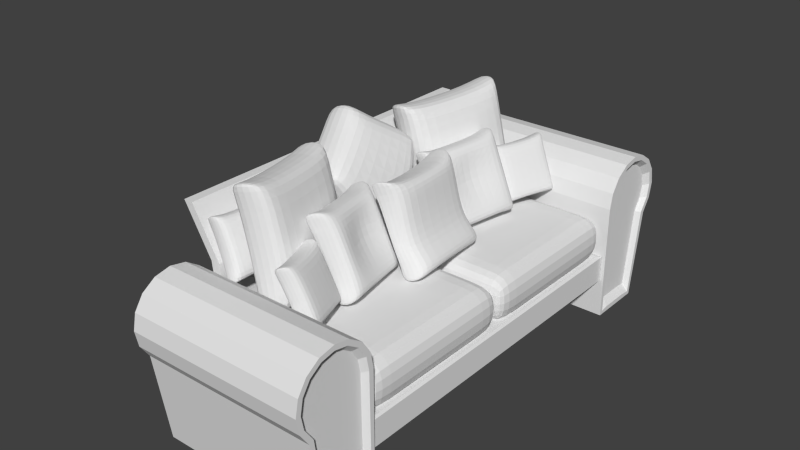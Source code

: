 # Source: couch.blend  (saved by Blender 2.74.0; exported with 4.5.12 LTS)
import bpy
from mathutils import Matrix  # noqa: F401  (used for matrix-valued properties, if any)

bpy.ops.wm.read_factory_settings(use_empty=True)
scene = bpy.context.scene
scene.name = 'Scene'

# ---- collections
col_collection_1 = bpy.data.collections.new('Collection 1'); scene.collection.children.link(col_collection_1)

# ---- materials (node trees are filled in below, after node groups)
mat_material = bpy.data.materials.new('Material')
mat_material.alpha_threshold = 0.0
mat_material.use_transparent_shadow = False
mat_material.roughness = 0.5
mat_material.line_color = (0.0, 0.0, 0.0, 1.0)

# ---- material node trees

# ---- world
world_world = bpy.data.worlds.new('World'); scene.world = world_world
world_world.color = (0.05088, 0.05088, 0.05088)
world_world.use_sun_shadow = False
world_world.sun_shadow_jitter_overblur = 0.0
world_world.cycles.sampling_method = 'MANUAL'
world_world.cycles.sample_map_resolution = 256

# ---- meshes
me_cube_002 = bpy.data.meshes.new('Cube.002')
me_cube_002.from_pydata([(-1.188, 1.108, -1.216), (-2.48, 1.108, 1.098), (0.1454, 3.415, -1.085), (-1.147, 3.415, 1.23), (0.2515, 0.9531, -1.074), (-1.041, 0.9531, 1.24), (1.585, 3.26, -0.9431), (0.2932, 3.26, 1.371), (-2.274, 1.464, 0.9376), (-0.9824, 1.464, -1.092), (-0.8347, 1.309, 1.079), (0.4574, 1.309, -0.9502), (-1.373, 3.023, 1.026), (1.359, 2.868, -0.8614), (-0.08106, 3.023, -1.003), (0.06671, 2.868, 1.168), (-2.288, 1.241, 0.7529), (-0.9538, 3.294, 0.8842), (0.486, 3.139, 1.026), (-0.8477, 1.086, 0.8947), (-0.1933, 1.309, 0.915), (-1.916, 1.464, 0.7732), (0.7081, 2.868, 1.004), (-1.014, 3.023, 0.8619), (-0.05098, 3.294, -0.7331), (1.389, 3.139, -0.5913), (0.05509, 1.086, -0.7226), (0.7095, 1.309, -0.7024), (-1.013, 1.464, -0.8442), (1.611, 2.868, -0.6136), (-0.1113, 3.023, -0.7554), (-1.385, 1.241, -0.8644)], [], [(30, 24, 2, 14), (24, 25, 6, 2), (27, 26, 4, 11), (26, 31, 0, 4), (14, 2, 6, 13), (15, 7, 3, 12), (5, 10, 8, 1), (0, 9, 11, 4), (29, 27, 11, 13), (31, 28, 9, 0), (25, 29, 13, 6), (10, 15, 12, 8), (9, 14, 13, 11), (28, 30, 14, 9), (8, 12, 23, 21), (7, 15, 22, 18), (1, 8, 21, 16), (15, 10, 20, 22), (5, 1, 16, 19), (10, 5, 19, 20), (3, 7, 18, 17), (12, 3, 17, 23), (21, 23, 30, 28), (18, 22, 29, 25), (16, 21, 28, 31), (22, 20, 27, 29), (19, 16, 31, 26), (20, 19, 26, 27), (17, 18, 25, 24), (23, 17, 24, 30)])
_uv = me_cube_002.uv_layers.new(name='UVMap')
_uv.uv.foreach_set('vector', [1.067, -2.043, 0.9065, -2.016, 0.7642, -2.246, 1.077, -2.257, 0.9001, -2.015, 0.2239, -2.235, 0.479, -2.36, 0.7607, -2.241, -1.478, -1.947, -2.203, -1.466, -2.492, -2.032, -1.861, -2.154, -1.792, 3.792, 0.3064, 3.987, 0.003277, 4.522, -2.095, 4.327, 1.077, -2.257, 0.7642, -2.246, 0.4793, -2.366, 0.1976, -2.823, 0.2656, -1.123, 0.3918, -1.27, 0.69, -1.069, 0.8201, -0.8822, -0.2442, 0.8928, -0.303, 0.2952, 1.669, 0.496, 1.854, 1.088, 3.2, -1.944, 2.701, -1.976, 1.992, -3.522, 2.485, -3.522, 0.03493, -2.302, -1.478, -1.947, -1.861, -2.154, 0.1976, -2.823, 3.011, -1.473, 2.61, -1.736, 2.701, -1.976, 3.2, -1.944, 0.2145, -2.238, 0.03493, -2.302, 0.1976, -2.823, 0.4793, -2.366, -0.303, 0.2952, 0.2656, -1.123, 0.8201, -0.8822, 1.669, 0.496, 2.701, -1.976, 1.077, -2.257, 0.1976, -2.823, 1.992, -3.522, 2.61, -1.736, 1.067, -2.043, 1.077, -2.257, 2.701, -1.976, 1.669, 0.496, 0.8201, -0.8822, 0.941, -1.13, 1.809, 0.06961, 0.3918, -1.27, 0.2656, -1.123, 0.1234, -1.473, 0.2757, -1.441, 1.854, 1.088, 1.669, 0.496, 1.809, 0.06961, 2.066, 0.5269, 0.2656, -1.123, -0.303, 0.2952, -0.5868, -0.3912, 0.1234, -1.473, -0.2442, 0.8928, 1.854, 1.088, 1.595, 1.634, -0.5029, 1.439, -0.303, 0.2952, -0.2442, 0.8928, -0.6809, 0.4517, -0.5868, -0.3912, 0.69, -1.069, 0.3918, -1.27, 0.2813, -1.443, 0.8031, -1.209, 0.8201, -0.8822, 0.69, -1.069, 0.8081, -1.207, 0.941, -1.13, 1.809, 0.06961, 0.941, -1.13, 1.067, -2.043, 2.61, -1.736, 0.2757, -1.441, 0.1234, -1.473, 0.03493, -2.302, 0.2145, -2.238, 2.066, 0.5269, 1.809, 0.06961, 2.61, -1.736, 3.011, -1.473, 0.1234, -1.473, -0.5868, -0.3912, -1.478, -1.947, 0.03493, -2.302, -0.5029, 1.439, 1.595, 1.634, 0.3064, 3.987, -1.792, 3.792, -0.5868, -0.3912, -0.6809, 0.4517, -2.203, -1.466, -1.478, -1.947, 0.8031, -1.209, 0.2813, -1.443, 0.2239, -2.235, 0.9001, -2.015, 0.941, -1.13, 0.8081, -1.207, 0.9065, -2.016, 1.067, -2.043])
me_cube_002.use_remesh_preserve_volume = False
me_cube_002.use_remesh_preserve_attributes = False
me_cube_002.use_mirror_vertex_groups = False
me_cube_002.update()
me_cube_001 = bpy.data.meshes.new('Cube.001')
me_cube_001.from_pydata([(-2.301, -3.199, -3.099), (-2.301, -3.199, -1.061), (-2.301, 0.0002553, -3.099), (-2.301, 0.0002553, -1.061), (0.5644, -3.199, -3.099), (0.5644, -3.199, -1.061), (0.5644, 0.0002553, -3.099), (0.5644, 0.0002553, -1.061), (0.1043, 0.0002553, -1.061), (0.1043, 0.0002553, -3.099), (0.1043, -3.199, -1.061), (0.1043, -3.199, -3.099), (-1.885, 0.0002553, -3.099), (-1.885, -3.199, -1.061), (-1.885, 0.0002553, -1.061), (-1.885, -3.199, -3.099), (-2.301, -0.4472, -1.061), (-2.301, -0.4472, -3.099), (0.5644, -0.4472, -1.061), (0.5644, -0.4472, -3.099), (0.1043, -0.4472, -1.061), (0.1043, -0.4472, -3.099), (-1.885, -0.4472, -3.099), (-1.885, -0.4472, -1.061), (-2.301, -2.739, -3.099), (0.5644, -2.739, -1.061), (0.1043, -2.739, -1.061), (0.1043, -2.739, -3.099), (-1.885, -2.739, -3.099), (-1.885, -2.739, -1.061), (-2.301, -2.739, -1.061), (0.5644, -2.739, -3.099)], [], [(16, 3, 2, 17), (8, 7, 6, 9), (25, 5, 4, 31), (13, 1, 0, 15), (21, 9, 6, 19), (23, 14, 3, 16), (18, 7, 8, 20), (22, 12, 9, 21), (5, 10, 11, 4), (14, 8, 9, 12), (3, 14, 12, 2), (17, 2, 12, 22), (20, 8, 14, 23), (10, 13, 15, 11), (26, 20, 23, 29), (24, 17, 22, 28), (28, 22, 21, 27), (25, 18, 20, 26), (29, 23, 16, 30), (27, 21, 19, 31), (7, 18, 19, 6), (30, 16, 17, 24), (1, 30, 24, 0), (11, 27, 31, 4), (13, 29, 30, 1), (5, 25, 26, 10), (15, 28, 27, 11), (0, 24, 28, 15), (10, 26, 29, 13), (18, 25, 31, 19)])
_uv = me_cube_001.uv_layers.new(name='UVMap')
_uv.uv.foreach_set('vector', [1.157, -0.6487, 1.365, -0.6487, 1.365, 0.3, 1.157, 0.3, 1.579, 2.583, 1.365, 2.583, 1.365, 1.634, 1.579, 1.634, 0.08987, 2.583, -0.1242, 2.583, -0.1242, 1.634, 0.08987, 1.634, -1.264, 2.583, -1.458, 2.583, -1.458, 1.634, -1.264, 1.634, 1.157, 1.42, 1.365, 1.42, 1.365, 1.634, 1.157, 1.634, 1.157, -0.8424, 1.365, -0.8424, 1.365, -0.6487, 1.157, -0.6487, 1.157, -1.983, 1.365, -1.983, 1.365, -1.768, 1.157, -1.768, 1.157, 0.4937, 1.365, 0.4937, 1.365, 1.42, 1.157, 1.42, -0.1242, 2.583, -0.3384, 2.583, -0.3384, 1.634, -0.1242, 1.634, 2.505, 2.583, 1.579, 2.583, 1.579, 1.634, 2.505, 1.634, 2.699, 2.583, 2.505, 2.583, 2.505, 1.634, 2.699, 1.634, 1.157, 0.3, 1.365, 0.3, 1.365, 0.4937, 1.157, 0.4937, 1.157, -1.768, 1.365, -1.768, 1.365, -0.8424, 1.157, -0.8424, -0.3384, 2.583, -1.264, 2.583, -1.264, 1.634, -0.3384, 1.634, 0.08987, -1.768, 1.157, -1.768, 1.157, -0.8424, 0.08987, -0.8424, 0.08987, 0.3, 1.157, 0.3, 1.157, 0.4937, 0.08987, 0.4937, 0.08987, 0.4937, 1.157, 0.4937, 1.157, 1.42, 0.08987, 1.42, 0.08987, -1.983, 1.157, -1.983, 1.157, -1.768, 0.08987, -1.768, 0.08987, -0.8424, 1.157, -0.8424, 1.157, -0.6487, 0.08987, -0.6487, 0.08987, 1.42, 1.157, 1.42, 1.157, 1.634, 0.08987, 1.634, 1.365, 2.583, 1.157, 2.583, 1.157, 1.634, 1.365, 1.634, 0.08987, -0.6487, 1.157, -0.6487, 1.157, 0.3, 0.08987, 0.3, -0.1242, -0.6487, 0.08987, -0.6487, 0.08987, 0.3, -0.1242, 0.3, -0.1242, 1.42, 0.08987, 1.42, 0.08987, 1.634, -0.1242, 1.634, -0.1242, -0.8424, 0.08987, -0.8424, 0.08987, -0.6487, -0.1242, -0.6487, -0.1242, -1.983, 0.08987, -1.983, 0.08987, -1.768, -0.1242, -1.768, -0.1242, 0.4937, 0.08987, 0.4937, 0.08987, 1.42, -0.1242, 1.42, -0.1242, 0.3, 0.08987, 0.3, 0.08987, 0.4937, -0.1242, 0.4937, -0.1242, -1.768, 0.08987, -1.768, 0.08987, -0.8424, -0.1242, -0.8424, 1.157, 2.583, 0.08987, 2.583, 0.08987, 1.634, 1.157, 1.634])
me_cube_001.use_remesh_preserve_volume = False
me_cube_001.use_remesh_preserve_attributes = False
me_cube_001.use_mirror_vertex_groups = False
me_cube_001.update()
me_cube = bpy.data.meshes.new('Cube')
me_cube.from_pydata([(1.327, 3.411, 0.2647), (1.327, 0.0, 0.2647), (-1.674, 0.0, 0.2647), (-1.674, 3.411, 0.2647), (1.327, 3.411, 0.7904), (1.327, 0.0, 0.7904), (-1.674, 0.0, 0.7904), (-1.674, 3.411, 0.7904), (1.327, 2.624, 0.2647), (1.759, 3.417, 1.84), (-1.759, 3.417, 1.84), (1.759, 3.419, -0.5037), (-1.759, 3.419, -0.5037), (1.759, 3.656, -0.5037), (-1.759, 3.656, -0.5037), (1.759, 3.922, -0.5037), (-1.759, 3.922, -0.5037), (1.759, 4.235, -0.5037), (-1.759, 4.235, -0.5037), (1.759, 4.547, -0.5037), (-1.759, 4.547, -0.5037), (1.759, 4.813, 1.262), (-1.759, 4.813, 1.262), (1.759, 4.99, 1.527), (-1.759, 4.99, 1.527), (1.759, 5.052, 1.84), (-1.759, 5.052, 1.84), (1.759, 4.99, 2.153), (-1.759, 4.99, 2.153), (1.759, 4.813, 2.418), (-1.759, 4.813, 2.418), (1.759, 4.547, 2.596), (-1.759, 4.547, 2.596), (1.759, 4.235, 2.658), (-1.759, 4.235, 2.658), (1.759, 3.922, 2.596), (-1.759, 3.922, 2.596), (1.759, 3.656, 2.418), (-1.759, 3.656, 2.418), (1.759, 3.479, 2.153), (-1.759, 3.479, 2.153), (1.759, 3.516, 1.83), (-1.759, 3.516, 1.83), (1.759, 3.49, -0.4329), (-1.759, 3.49, -0.4329), (1.759, 3.656, -0.4037), (-1.759, 3.656, -0.4037), (1.759, 3.922, -0.4037), (-1.759, 3.922, -0.4037), (1.759, 4.235, -0.4037), (-1.759, 4.235, -0.4037), (1.759, 4.482, -0.4279), (-1.759, 4.482, -0.4279), (1.759, 4.719, 1.298), (-1.759, 4.719, 1.298), (1.759, 4.898, 1.565), (-1.759, 4.898, 1.565), (1.759, 4.952, 1.84), (-1.759, 4.952, 1.84), (1.759, 4.898, 2.115), (-1.759, 4.898, 2.115), (1.759, 4.742, 2.348), (-1.759, 4.742, 2.348), (1.759, 4.509, 2.503), (-1.759, 4.509, 2.503), (1.759, 4.235, 2.558), (-1.759, 4.235, 2.558), (1.759, 3.96, 2.503), (-1.759, 3.96, 2.503), (1.759, 3.727, 2.348), (-1.759, 3.727, 2.348), (1.759, 3.572, 2.115), (-1.759, 3.572, 2.115), (1.326, 3.307, 0.832), (-1.64, 3.307, 0.832), (1.326, 0.0, 0.832), (-1.64, 0.0, 0.832), (-1.639, 3.577, 1.785), (-1.639, 3.553, -0.2822), (-1.639, 3.705, -0.2555), (-1.639, 3.947, -0.2555), (-1.639, 4.233, -0.2555), (-1.639, 4.459, -0.2776), (-1.639, 4.676, 1.299), (-1.639, 4.839, 1.543), (-1.639, 4.889, 1.794), (-1.639, 4.839, 2.045), (-1.639, 4.697, 2.258), (-1.639, 4.484, 2.4), (-1.639, 4.233, 2.45), (-1.639, 3.982, 2.4), (-1.639, 3.77, 2.258), (-1.639, 3.628, 2.045), (1.682, 3.561, 1.798), (1.682, 3.535, -0.3237), (1.682, 3.692, -0.2962), (1.682, 3.94, -0.2962), (1.682, 4.234, -0.2962), (1.682, 4.466, -0.3189), (1.682, 4.688, 1.299), (1.682, 4.855, 1.549), (1.682, 4.906, 1.807), (1.682, 4.855, 2.064), (1.682, 4.709, 2.282), (1.682, 4.491, 2.428), (1.682, 4.234, 2.479), (1.682, 3.976, 2.428), (1.682, 3.758, 2.282), (1.682, 3.612, 2.064), (1.512, 2.624, 0.2647), (1.512, 0.0, 0.2647), (1.512, 3.411, 0.2647), (1.512, 3.411, 0.7904), (1.512, 0.0, 0.7904), (1.478, 3.411, 1.695), (1.478, 0.0, 1.695), (1.663, 3.411, 1.695), (1.663, 0.0, 1.695), (1.559, 3.411, 2.407), (1.559, 0.0, 2.407), (1.744, 3.411, 2.407), (1.744, 0.0, 2.407), (2.106, 3.411, 3.353), (2.106, 0.0, 3.353), (2.291, 3.411, 3.353), (2.291, 0.0, 3.353)], [], [(8, 1, 2, 3, 0), (7, 6, 76, 74), (6, 7, 3, 2), (8, 0, 111, 109), (9, 10, 12, 11), (11, 12, 14, 13), (13, 14, 16, 15), (15, 16, 18, 17), (17, 18, 20, 19), (19, 20, 22, 21), (21, 22, 24, 23), (23, 24, 26, 25), (25, 26, 28, 27), (27, 28, 30, 29), (29, 30, 32, 31), (31, 32, 34, 33), (33, 34, 36, 35), (35, 36, 38, 37), (39, 40, 10, 9), (37, 38, 40, 39), (72, 70, 91, 92), (50, 48, 80, 81), (66, 64, 88, 89), (60, 58, 85, 86), (54, 52, 82, 83), (70, 68, 90, 91), (48, 46, 79, 80), (64, 62, 87, 88), (58, 56, 84, 85), (44, 42, 77, 78), (42, 72, 92, 77), (52, 50, 81, 82), (68, 66, 89, 90), (46, 44, 78, 79), (62, 60, 86, 87), (56, 54, 83, 84), (9, 11, 43, 41), (12, 10, 42, 44), (11, 13, 45, 43), (14, 12, 44, 46), (13, 15, 47, 45), (16, 14, 46, 48), (15, 17, 49, 47), (18, 16, 48, 50), (17, 19, 51, 49), (20, 18, 50, 52), (19, 21, 53, 51), (22, 20, 52, 54), (21, 23, 55, 53), (24, 22, 54, 56), (23, 25, 57, 55), (26, 24, 56, 58), (25, 27, 59, 57), (28, 26, 58, 60), (27, 29, 61, 59), (30, 28, 60, 62), (29, 31, 63, 61), (32, 30, 62, 64), (31, 33, 65, 63), (34, 32, 64, 66), (33, 35, 67, 65), (36, 34, 66, 68), (35, 37, 69, 67), (38, 36, 68, 70), (37, 39, 71, 69), (40, 38, 70, 72), (39, 9, 41, 71), (10, 40, 72, 42), (74, 76, 75, 73), (110, 109, 111, 112, 113), (4, 7, 74, 73), (77, 92, 91, 90, 89, 88, 87, 86, 85, 84, 83, 82, 81, 80, 79, 78), (61, 63, 104, 103), (45, 47, 96, 95), (67, 69, 107, 106), (51, 53, 99, 98), (57, 59, 102, 101), (63, 65, 105, 104), (47, 49, 97, 96), (69, 71, 108, 107), (53, 55, 100, 99), (59, 61, 103, 102), (43, 45, 95, 94), (65, 67, 106, 105), (49, 51, 98, 97), (71, 41, 93, 108), (41, 43, 94, 93), (55, 57, 101, 100), (93, 94, 95, 96, 97, 98, 99, 100, 101, 102, 103, 104, 105, 106, 107, 108), (112, 4, 114, 116), (0, 4, 112, 111), (1, 8, 109, 110), (116, 114, 118, 120), (113, 112, 116, 117), (4, 5, 115, 114), (120, 118, 122, 124), (117, 116, 120, 121), (114, 115, 119, 118), (122, 123, 125, 124), (121, 120, 124, 125), (118, 119, 123, 122)])
_uv = me_cube.uv_layers.new(name='UVMap')
_uv.uv.foreach_set('vector', [0.929, 0.595, 0.8145, 0.5945, 0.8145, 0.4215, 0.9744, 0.4219, 0.9744, 0.595, 0.9744, 0.3916, 0.8145, 0.3911, 0.8145, 0.3877, 0.968, 0.3883, 0.8145, 0.3911, 0.9744, 0.3916, 0.9744, 0.4219, 0.8145, 0.4215, 0.929, 0.595, 0.9744, 0.595, 0.9744, 0.6057, 0.929, 0.6057, 0.3817, 0.687, 0.3822, 0.4321, 0.552, 0.4324, 0.5516, 0.6873, 0.5516, 0.6873, 0.552, 0.4324, 0.5695, 0.4334, 0.5689, 0.6864, 0.5689, 0.6864, 0.5695, 0.4334, 0.5882, 0.434, 0.5877, 0.686, 0.5877, 0.686, 0.5882, 0.434, 0.6102, 0.4335, 0.6099, 0.6865, 0.6099, 0.6865, 0.6102, 0.4335, 0.6331, 0.4321, 0.6328, 0.6878, 0.02121, 0.6864, 0.02167, 0.4314, 0.151, 0.4317, 0.1506, 0.6866, 0.1506, 0.6866, 0.151, 0.4317, 0.1741, 0.4317, 0.1737, 0.6866, 0.1737, 0.6866, 0.1741, 0.4317, 0.1973, 0.4318, 0.1968, 0.6867, 0.1968, 0.6867, 0.1973, 0.4318, 0.2204, 0.4318, 0.2199, 0.6867, 0.2199, 0.6867, 0.2204, 0.4318, 0.2435, 0.4318, 0.243, 0.6868, 0.243, 0.6868, 0.2435, 0.4318, 0.2666, 0.4319, 0.2662, 0.6868, 0.2662, 0.6868, 0.2666, 0.4319, 0.2897, 0.4319, 0.2893, 0.6868, 0.2893, 0.6868, 0.2897, 0.4319, 0.3128, 0.432, 0.3124, 0.6869, 0.3124, 0.6869, 0.3128, 0.432, 0.336, 0.432, 0.3355, 0.6869, 0.3586, 0.687, 0.3591, 0.432, 0.3822, 0.4321, 0.3817, 0.687, 0.3355, 0.6869, 0.336, 0.432, 0.3591, 0.432, 0.3586, 0.687, 0.5591, 0.2598, 0.5696, 0.2429, 0.5758, 0.2516, 0.5673, 0.266, 0.6098, 0.4267, 0.5883, 0.4271, 0.59, 0.4143, 0.6087, 0.4137, 0.6045, 0.2267, 0.6238, 0.2293, 0.6213, 0.2398, 0.605, 0.2374, 0.6527, 0.255, 0.658, 0.2743, 0.6489, 0.2781, 0.645, 0.2618, 0.6468, 0.3136, 0.6287, 0.4268, 0.6226, 0.4139, 0.6382, 0.312, 0.5696, 0.2429, 0.5856, 0.2313, 0.589, 0.2415, 0.5758, 0.2516, 0.5883, 0.4271, 0.57, 0.4265, 0.5743, 0.4141, 0.59, 0.4143, 0.6238, 0.2293, 0.6407, 0.2392, 0.6354, 0.2484, 0.6213, 0.2398, 0.658, 0.2743, 0.656, 0.2943, 0.6466, 0.2946, 0.6489, 0.2781, 0.5568, 0.4273, 0.5551, 0.2797, 0.5644, 0.2833, 0.5648, 0.415, 0.5551, 0.2797, 0.5591, 0.2598, 0.5673, 0.266, 0.5644, 0.2833, 0.6287, 0.4268, 0.6098, 0.4267, 0.6087, 0.4137, 0.6226, 0.4139, 0.5856, 0.2313, 0.6045, 0.2267, 0.605, 0.2374, 0.589, 0.2415, 0.57, 0.4265, 0.5568, 0.4273, 0.5648, 0.415, 0.5743, 0.4141, 0.6407, 0.2392, 0.6527, 0.255, 0.645, 0.2618, 0.6354, 0.2484, 0.656, 0.2943, 0.6468, 0.3136, 0.6382, 0.312, 0.6466, 0.2946, 0.5487, 0.845, 0.5516, 0.6873, 0.5565, 0.6924, 0.5553, 0.8444, 0.552, 0.4324, 0.5487, 0.2791, 0.5551, 0.2797, 0.5568, 0.4273, 0.5516, 0.6873, 0.5689, 0.6864, 0.5693, 0.6933, 0.5565, 0.6924, 0.5695, 0.4334, 0.552, 0.4324, 0.5568, 0.4273, 0.57, 0.4265, 0.5689, 0.6864, 0.5877, 0.686, 0.5877, 0.693, 0.5693, 0.6933, 0.5882, 0.434, 0.5695, 0.4334, 0.57, 0.4265, 0.5883, 0.4271, 0.5877, 0.686, 0.6099, 0.6865, 0.6095, 0.6934, 0.5877, 0.693, 0.6102, 0.4335, 0.5882, 0.434, 0.5883, 0.4271, 0.6098, 0.4267, 0.6099, 0.6865, 0.6328, 0.6878, 0.6282, 0.6931, 0.6095, 0.6934, 0.6331, 0.4321, 0.6102, 0.4335, 0.6098, 0.4267, 0.6287, 0.4268, 0.6328, 0.6878, 0.6521, 0.8082, 0.6459, 0.8102, 0.6282, 0.6931, 0.6527, 0.3155, 0.6331, 0.4321, 0.6287, 0.4268, 0.6468, 0.3136, 0.6521, 0.8082, 0.6623, 0.8278, 0.6556, 0.8298, 0.6459, 0.8102, 0.6626, 0.2963, 0.6527, 0.3155, 0.6468, 0.3136, 0.656, 0.2943, 0.6623, 0.8278, 0.6651, 0.8502, 0.6582, 0.8498, 0.6556, 0.8298, 0.6651, 0.2738, 0.6626, 0.2963, 0.656, 0.2943, 0.658, 0.2743, 0.6651, 0.8502, 0.6597, 0.8722, 0.6533, 0.8691, 0.6582, 0.8498, 0.659, 0.2518, 0.6651, 0.2738, 0.658, 0.2743, 0.6527, 0.255, 0.6597, 0.8722, 0.6462, 0.8904, 0.6415, 0.8852, 0.6533, 0.8691, 0.6453, 0.234, 0.659, 0.2518, 0.6527, 0.255, 0.6407, 0.2392, 0.6462, 0.8904, 0.6268, 0.902, 0.6245, 0.8954, 0.6415, 0.8852, 0.6261, 0.2228, 0.6453, 0.234, 0.6407, 0.2392, 0.6238, 0.2293, 0.6268, 0.902, 0.6045, 0.9052, 0.6049, 0.8982, 0.6245, 0.8954, 0.6042, 0.2198, 0.6261, 0.2228, 0.6238, 0.2293, 0.6045, 0.2267, 0.6045, 0.9052, 0.5827, 0.8998, 0.5857, 0.8935, 0.6049, 0.8982, 0.5827, 0.225, 0.6042, 0.2198, 0.6045, 0.2267, 0.5856, 0.2313, 0.5827, 0.8998, 0.5644, 0.8864, 0.5696, 0.8816, 0.5857, 0.8935, 0.5645, 0.2381, 0.5827, 0.225, 0.5856, 0.2313, 0.5696, 0.2429, 0.5644, 0.8864, 0.5525, 0.867, 0.5591, 0.8645, 0.5696, 0.8816, 0.5526, 0.2572, 0.5645, 0.2381, 0.5696, 0.2429, 0.5591, 0.2598, 0.5525, 0.867, 0.5487, 0.845, 0.5553, 0.8444, 0.5591, 0.8645, 0.5487, 0.2791, 0.5526, 0.2572, 0.5591, 0.2598, 0.5551, 0.2797, 0.968, 0.3883, 0.8145, 0.3877, 0.8184, 0.2093, 0.9806, 0.2141, 0.8145, 0.6052, 0.929, 0.6057, 0.9744, 0.6057, 0.9744, 0.636, 0.8145, 0.6355, 0.9874, 0.2146, 0.9744, 0.3916, 0.968, 0.3883, 0.9806, 0.2141, 0.5644, 0.2833, 0.5673, 0.266, 0.5758, 0.2516, 0.589, 0.2415, 0.605, 0.2374, 0.6213, 0.2398, 0.6354, 0.2484, 0.645, 0.2618, 0.6489, 0.2781, 0.6466, 0.2946, 0.6382, 0.312, 0.6226, 0.4139, 0.6087, 0.4137, 0.59, 0.4143, 0.5743, 0.4141, 0.5648, 0.415, 0.6415, 0.8852, 0.6245, 0.8954, 0.6227, 0.888, 0.6378, 0.8788, 0.5693, 0.6933, 0.5877, 0.693, 0.589, 0.7022, 0.5722, 0.7023, 0.5857, 0.8935, 0.5696, 0.8816, 0.5738, 0.8755, 0.5881, 0.8862, 0.6282, 0.6931, 0.6459, 0.8102, 0.6401, 0.8113, 0.624, 0.7024, 0.6582, 0.8498, 0.6533, 0.8691, 0.6481, 0.8644, 0.6519, 0.8473, 0.6245, 0.8954, 0.6049, 0.8982, 0.6052, 0.8907, 0.6227, 0.888, 0.5877, 0.693, 0.6095, 0.6934, 0.6089, 0.7027, 0.589, 0.7022, 0.5696, 0.8816, 0.5591, 0.8645, 0.5647, 0.8601, 0.5738, 0.8755, 0.6459, 0.8102, 0.6556, 0.8298, 0.6492, 0.8296, 0.6401, 0.8113, 0.6533, 0.8691, 0.6415, 0.8852, 0.6378, 0.8788, 0.6481, 0.8644, 0.5565, 0.6924, 0.5693, 0.6933, 0.5722, 0.7023, 0.5621, 0.7012, 0.6049, 0.8982, 0.5857, 0.8935, 0.5881, 0.8862, 0.6052, 0.8907, 0.6095, 0.6934, 0.6282, 0.6931, 0.624, 0.7024, 0.6089, 0.7027, 0.5591, 0.8645, 0.5553, 0.8444, 0.5616, 0.8418, 0.5647, 0.8601, 0.5553, 0.8444, 0.5565, 0.6924, 0.5621, 0.7012, 0.5616, 0.8418, 0.6556, 0.8298, 0.6582, 0.8498, 0.6519, 0.8473, 0.6492, 0.8296, 0.5616, 0.8418, 0.5621, 0.7012, 0.5722, 0.7023, 0.589, 0.7022, 0.6089, 0.7027, 0.624, 0.7024, 0.6401, 0.8113, 0.6492, 0.8296, 0.6519, 0.8473, 0.6481, 0.8644, 0.6378, 0.8788, 0.6227, 0.888, 0.6052, 0.8907, 0.5881, 0.8862, 0.5738, 0.8755, 0.5647, 0.8601, 0.7204, 0.7979, 0.7309, 0.7953, 0.7352, 0.8484, 0.7247, 0.851, 0.7234, 0.7657, 0.7309, 0.7953, 0.7204, 0.7979, 0.713, 0.7684, 0.8145, 0.5945, 0.929, 0.595, 0.929, 0.6057, 0.8145, 0.6052, 0.7247, 0.851, 0.7352, 0.8484, 0.7407, 0.8896, 0.7303, 0.8922, 0.8145, 0.6355, 0.9744, 0.636, 0.9744, 0.6889, 0.8145, 0.6885, 0.9744, 0.9612, 0.8145, 0.9608, 0.8145, 0.9079, 0.9744, 0.9083, 0.7303, 0.8922, 0.7407, 0.8896, 0.7234, 0.9506, 0.713, 0.9532, 0.8145, 0.6885, 0.9744, 0.6889, 0.9744, 0.7303, 0.8145, 0.7298, 0.9744, 0.9083, 0.8145, 0.9079, 0.8145, 0.8665, 0.9744, 0.867, 0.9744, 0.804, 0.8145, 0.8035, 0.8145, 0.7928, 0.9744, 0.7933, 0.8145, 0.7298, 0.9744, 0.7303, 0.9744, 0.7933, 0.8145, 0.7928, 0.9744, 0.867, 0.8145, 0.8665, 0.8145, 0.8035, 0.9744, 0.804])
me_cube.materials.append(mat_material)
me_cube.use_remesh_preserve_volume = False
me_cube.use_remesh_preserve_attributes = False
me_cube.use_mirror_vertex_groups = False
me_cube.update()
me_cube_003 = bpy.data.meshes.new('Cube.003')
me_cube_003.from_pydata([(-13.79, 5.74, -1.916), (-16.81, 5.582, 0.9678), (-13.74, 8.889, -1.735), (-16.76, 8.731, 1.149), (-11.94, 5.715, -1.576), (-14.96, 5.557, 1.308), (-11.89, 8.864, -1.395), (-14.91, 8.706, 1.489), (-16.69, 6.068, 0.76), (-13.85, 6.226, -1.753), (-14.84, 6.043, 1.1), (-11.99, 6.201, -1.413), (-16.66, 8.196, 0.8825), (-11.96, 8.33, -1.29), (-13.81, 8.354, -1.63), (-14.81, 8.172, 1.223), (-16.45, 5.778, 0.5301), (-16.23, 8.598, 0.7253), (-14.38, 8.574, 1.066), (-14.6, 5.753, 0.8705), (-13.93, 6.122, 0.9516), (-16.14, 6.112, 0.5824), (-13.9, 8.25, 1.074), (-16.11, 8.24, 0.7049), (-14.12, 8.709, -1.29), (-12.27, 8.684, -0.9498), (-12.49, 5.864, -1.145), (-11.82, 6.232, -1.064), (-14.03, 6.222, -1.433), (-11.79, 8.36, -0.9414), (-14.0, 8.35, -1.311), (-14.34, 5.888, -1.485)], [], [(30, 24, 2, 14), (24, 25, 6, 2), (27, 26, 4, 11), (26, 31, 0, 4), (14, 2, 6, 13), (15, 7, 3, 12), (5, 10, 8, 1), (0, 9, 11, 4), (29, 27, 11, 13), (31, 28, 9, 0), (25, 29, 13, 6), (10, 15, 12, 8), (9, 14, 13, 11), (28, 30, 14, 9), (8, 12, 23, 21), (7, 15, 22, 18), (1, 8, 21, 16), (15, 10, 20, 22), (5, 1, 16, 19), (10, 5, 19, 20), (3, 7, 18, 17), (12, 3, 17, 23), (21, 23, 30, 28), (18, 22, 29, 25), (16, 21, 28, 31), (22, 20, 27, 29), (19, 16, 31, 26), (20, 19, 26, 27), (17, 18, 25, 24), (23, 17, 24, 30)])
_uv = me_cube_003.uv_layers.new(name='UVMap')
_uv.uv.foreach_set('vector', [0.7445, 0.6704, 0.8158, 0.6549, 0.8513, 0.7646, 0.744, 0.7467, 1.422, -0.5003, 1.388, -0.8694, 1.488, -0.9355, 1.522, -0.5664, 0.2981, 1.234, 0.1548, 1.281, 0.1387, 1.132, 0.2553, 1.165, -0.2391, -0.8346, -0.2871, -0.4811, -0.3771, -0.5821, -0.329, -0.9355, 0.744, 0.7467, 0.8513, 0.7646, 0.8537, 1.16, 0.7244, 1.164, 0.7462, -0.3958, 0.8595, -0.3939, 0.894, -0.02481, 0.7693, -0.01302, 0.255, -0.3892, 0.3499, -0.3906, 0.3152, -0.01828, 0.2069, -0.0357, 0.1989, 0.7292, 0.301, 0.7216, 0.2553, 1.165, 0.1387, 1.132, 0.6958, 1.25, 0.2981, 1.234, 0.2553, 1.165, 0.7244, 1.164, 0.2409, 0.605, 0.3171, 0.6479, 0.301, 0.7216, 0.1989, 0.7292, 0.8001, 1.286, 0.6958, 1.25, 0.7244, 1.164, 0.8537, 1.16, 0.3499, -0.3906, 0.7462, -0.3958, 0.7693, -0.01302, 0.3152, -0.01828, 0.301, 0.7216, 0.744, 0.7467, 0.7244, 1.164, 0.2553, 1.165, 0.3171, 0.6479, 0.7445, 0.6704, 0.744, 0.7467, 0.301, 0.7216, 0.3152, -0.01828, 0.7693, -0.01302, 0.7633, 0.1095, 0.3401, 0.09624, 0.8357, 2.075, 0.6849, 2.032, 0.6849, 1.813, 0.7789, 1.905, 0.2069, -0.0357, 0.3152, -0.01828, 0.3401, 0.09624, 0.2662, 0.05803, 0.6849, 2.032, 0.172, 1.988, 0.2415, 1.793, 0.6849, 1.813, 0.255, -0.3892, 0.2069, -0.0357, 0.1136, -0.1003, 0.1617, -0.4538, 0.172, 1.988, 0.04525, 2.032, 0.1096, 1.898, 0.2415, 1.793, 0.894, -0.02481, 0.8595, -0.3939, 0.9549, -0.4915, 0.9894, -0.1224, 0.7693, -0.01302, 0.894, -0.02481, 0.8346, 0.09608, 0.7633, 0.1095, 0.3401, 0.09624, 0.7633, 0.1095, 0.7445, 0.6704, 0.3171, 0.6479, 0.7789, 1.905, 0.6849, 1.813, 0.6958, 1.25, 0.8001, 1.286, 0.2662, 0.05803, 0.3401, 0.09624, 0.3171, 0.6479, 0.2409, 0.605, 0.6849, 1.813, 0.2415, 1.793, 0.2981, 1.234, 0.6958, 1.25, 0.1617, -0.4538, 0.1136, -0.1003, -0.2871, -0.4811, -0.2391, -0.8346, 0.2415, 1.793, 0.1096, 1.898, 0.1548, 1.281, 0.2981, 1.234, 0.9894, -0.1224, 0.9549, -0.4915, 1.388, -0.8694, 1.422, -0.5003, 0.7633, 0.1095, 0.8346, 0.09608, 0.8158, 0.6549, 0.7445, 0.6704])
me_cube_003.use_remesh_preserve_volume = False
me_cube_003.use_remesh_preserve_attributes = False
me_cube_003.use_mirror_vertex_groups = False
me_cube_003.update()
me_cube_004 = bpy.data.meshes.new('Cube.004')
me_cube_004.from_pydata([(-49.9, 1.882, -2.99), (-54.17, 2.062, 1.08), (-47.48, 6.209, -2.734), (-51.75, 6.388, 1.336), (-47.37, 1.605, -2.51), (-51.64, 1.784, 1.56), (-44.95, 5.931, -2.254), (-49.22, 6.111, 1.816), (-53.65, 2.716, 0.7868), (-49.61, 2.558, -2.759), (-51.12, 2.438, 1.267), (-47.08, 2.281, -2.279), (-52.01, 5.64, 0.9596), (-45.45, 5.205, -2.106), (-47.98, 5.482, -2.586), (-49.48, 5.362, 1.44), (-53.52, 2.284, 0.4624), (-51.12, 6.136, 0.7378), (-48.59, 5.858, 1.218), (-50.99, 2.007, 0.9427), (-49.8, 2.426, 1.057), (-52.85, 2.703, 0.5361), (-48.17, 5.35, 1.23), (-51.22, 5.627, 0.709), (-48.14, 6.01, -2.106), (-45.61, 5.733, -1.626), (-48.01, 1.881, -1.901), (-46.82, 2.3, -1.787), (-49.87, 2.578, -2.308), (-45.19, 5.224, -1.614), (-48.24, 5.502, -2.135), (-50.54, 2.159, -2.382), (-52.03, 2.222, -0.9596), (-49.63, 6.073, -0.6843), (-47.1, 5.796, -0.2039), (-49.5, 1.944, -0.4793), (-48.31, 2.363, -0.3649), (-51.36, 2.64, -0.8859), (-46.68, 5.287, -0.192), (-49.73, 5.564, -0.713), (-48.79, 4.02, -2.673), (-50.3, 3.9, 1.353), (-52.83, 4.178, 0.8732), (-46.26, 3.743, -2.193), (-52.03, 4.165, 0.6226), (-48.98, 3.888, 1.144), (-49.05, 4.04, -2.222), (-46.0, 3.762, -1.7), (-49.53, 3.825, -0.2784), (-50.54, 4.102, -0.7995)], [], [(30, 24, 2, 14), (24, 25, 6, 2), (27, 26, 4, 11), (26, 31, 0, 4), (14, 2, 6, 13), (15, 7, 3, 12), (5, 10, 8, 1), (0, 9, 11, 4), (47, 27, 11, 43), (31, 28, 9, 0), (25, 29, 13, 6), (41, 15, 12, 42), (40, 14, 13, 43), (46, 30, 14, 40), (42, 12, 23, 44), (7, 15, 22, 18), (1, 8, 21, 16), (41, 10, 20, 45), (5, 1, 16, 19), (10, 5, 19, 20), (3, 7, 18, 17), (12, 3, 17, 23), (49, 39, 30, 46), (34, 38, 29, 25), (32, 37, 28, 31), (48, 36, 27, 47), (35, 32, 31, 26), (36, 35, 26, 27), (33, 34, 25, 24), (39, 33, 24, 30), (23, 17, 33, 39), (17, 18, 34, 33), (20, 19, 35, 36), (19, 16, 32, 35), (45, 20, 36, 48), (16, 21, 37, 32), (18, 22, 38, 34), (44, 23, 39, 49), (21, 44, 49, 37), (22, 45, 48, 38), (38, 48, 47, 29), (37, 49, 46, 28), (15, 41, 45, 22), (8, 42, 44, 21), (28, 46, 40, 9), (9, 40, 43, 11), (10, 41, 42, 8), (29, 47, 43, 13)])
_uv = me_cube_004.uv_layers.new(name='UVMap')
_uv.uv.foreach_set('vector', [1.057, 1.7, 1.18, 1.677, 1.298, 1.865, 1.08, 1.828, 1.438, 1.692, 1.633, 2.283, 1.493, 2.456, 1.298, 1.865, 0.5589, -1.293, 0.2896, -1.24, 0.324, -1.456, 0.4934, -1.392, 0.08216, 2.359, -0.1762, 1.779, 0.04658, 1.826, 0.3049, 2.407, 1.08, 1.828, 1.298, 1.865, 1.493, 2.456, 1.28, 2.43, 0.9934, -0.134, 1.212, -0.111, 0.9873, 0.4985, 0.7592, 0.512, -0.08282, -0.1204, 0.1419, -0.1513, -0.1396, 0.5038, -0.3712, 0.4802, 0.04658, 1.826, 0.2364, 1.799, 0.4881, 2.393, 0.3049, 2.407, 0.9033, -1.31, 0.5589, -1.293, 0.4934, -1.392, 0.865, -1.434, 0.04145, 1.601, 0.2269, 1.668, 0.2364, 1.799, 0.04658, 1.826, 1.364, -1.254, 1.237, -1.282, 1.256, -1.395, 1.464, -1.456, 0.5782, -0.1162, 0.9934, -0.134, 0.7592, 0.512, 0.3044, 0.4935, 0.6619, 1.816, 1.08, 1.828, 1.28, 2.43, 0.888, 2.404, 0.6454, 1.689, 1.057, 1.7, 1.08, 1.828, 0.6619, 1.816, 0.3044, 0.4935, 0.7592, 0.512, 0.8221, 0.7231, 0.3938, 0.6879, 1.212, -0.111, 0.9934, -0.134, 1.072, -0.4387, 1.169, -0.3256, -0.3712, 0.4802, -0.1396, 0.5038, -0.02204, 0.6872, -0.2065, 0.6333, 0.5782, -0.1162, 0.1419, -0.1513, 0.3468, -0.4231, 0.7224, -0.3821, -1.131, 2.124, -1.389, 1.544, -1.167, 1.576, -0.9084, 2.156, 0.1419, -0.1513, -0.08282, -0.1204, 0.07511, -0.2756, 0.3468, -0.4231, 2.149, 0.7158, 2.344, 1.306, 2.217, 1.484, 2.022, 0.8929, 0.7592, 0.512, 0.9873, 0.4985, 0.9465, 0.7083, 0.8221, 0.7231, 0.5206, 1.192, 0.9324, 1.216, 1.057, 1.7, 0.6454, 1.689, 1.309, -0.7832, 1.193, -0.8784, 1.237, -1.282, 1.364, -1.254, -0.07843, 1.111, 0.1083, 1.171, 0.2269, 1.668, 0.04145, 1.601, 0.6576, -0.6378, 0.422, -0.8849, 0.5589, -1.293, 0.9033, -1.31, -0.4131, 2.258, -0.6715, 1.677, -0.1762, 1.779, 0.08216, 2.359, 0.422, -0.8849, 0.1609, -0.766, 0.2896, -1.24, 0.5589, -1.293, 1.73, 1.293, 1.925, 1.883, 1.633, 2.283, 1.438, 1.692, 0.9324, 1.216, 1.057, 1.195, 1.18, 1.677, 1.057, 1.7, 0.8221, 0.7231, 0.9465, 0.7083, 1.057, 1.195, 0.9324, 1.216, 2.022, 0.8929, 2.217, 1.484, 1.925, 1.883, 1.73, 1.293, 0.3468, -0.4231, 0.07511, -0.2756, 0.1609, -0.766, 0.422, -0.8849, -0.9084, 2.156, -1.167, 1.576, -0.6715, 1.677, -0.4131, 2.258, 0.7224, -0.3821, 0.3468, -0.4231, 0.422, -0.8849, 0.6576, -0.6378, -0.2065, 0.6333, -0.02204, 0.6872, 0.1083, 1.171, -0.07843, 1.111, 1.169, -0.3256, 1.072, -0.4387, 1.193, -0.8784, 1.309, -0.7832, 0.3938, 0.6879, 0.8221, 0.7231, 0.9324, 1.216, 0.5206, 1.192, -0.02204, 0.6872, 0.3938, 0.6879, 0.5206, 1.192, 0.1083, 1.171, 1.072, -0.4387, 0.7224, -0.3821, 0.6576, -0.6378, 1.193, -0.8784, 1.193, -0.8784, 0.6576, -0.6378, 0.9033, -1.31, 1.237, -1.282, 0.1083, 1.171, 0.5206, 1.192, 0.6454, 1.689, 0.2269, 1.668, 0.9934, -0.134, 0.5782, -0.1162, 0.7224, -0.3821, 1.072, -0.4387, -0.1396, 0.5038, 0.3044, 0.4935, 0.3938, 0.6879, -0.02204, 0.6872, 0.2269, 1.668, 0.6454, 1.689, 0.6619, 1.816, 0.2364, 1.799, 0.2364, 1.799, 0.6619, 1.816, 0.888, 2.404, 0.4881, 2.393, 0.1419, -0.1513, 0.5782, -0.1162, 0.3044, 0.4935, -0.1396, 0.5038, 1.237, -1.282, 0.9033, -1.31, 0.865, -1.434, 1.256, -1.395])
me_cube_004.use_remesh_preserve_volume = False
me_cube_004.use_remesh_preserve_attributes = False
me_cube_004.use_mirror_vertex_groups = False
me_cube_004.update()
me_cube_005 = bpy.data.meshes.new('Cube.005')
me_cube_005.from_pydata([(-2.378, 1.268, -1.56), (-2.831, 3.46, 0.4622), (-0.8057, 1.016, -1.319), (-1.259, 3.208, 0.7036), (-3.736, 1.944, 0.591), (-1.694, 1.904, -1.667), (-2.164, 1.692, 0.8324), (-0.1215, 1.652, -1.425), (-3.233, 3.0, 0.3773), (0.3028, 2.88, -0.7296), (-1.27, 3.132, -0.9711), (-1.66, 2.748, 0.6187), (-3.632, 1.793, 0.4213), (-2.453, 3.363, 0.0449), (-0.8806, 3.111, 0.2864), (-2.059, 1.541, 0.6628), (-1.346, 1.654, 0.5786), (-3.192, 1.944, 0.2969), (-0.8429, 2.71, 0.3649), (-2.688, 3.0, 0.08319), (-1.245, 3.4, -0.854), (0.3275, 3.148, -0.6125), (-1.55, 0.9305, -0.5588), (-0.3126, 1.401, -0.8528), (-2.158, 1.691, -1.134), (0.4184, 2.769, -0.5604), (-1.48, 3.037, -0.8157), (-3.123, 1.182, -0.8003)], [], [(23, 22, 2, 7), (22, 27, 0, 2), (11, 3, 1, 8), (0, 5, 7, 2), (25, 23, 7, 9), (27, 24, 5, 0), (6, 11, 8, 4), (5, 10, 9, 7), (24, 26, 10, 5), (4, 8, 19, 17), (3, 11, 18, 14), (11, 6, 16, 18), (1, 3, 14, 13), (8, 1, 13, 19), (17, 19, 26, 24), (14, 18, 25, 21), (12, 17, 24, 27), (18, 16, 23, 25), (15, 12, 27, 22), (16, 15, 22, 23), (13, 14, 21, 20), (19, 13, 20, 26), (9, 21, 25), (10, 20, 21, 9), (26, 20, 10), (16, 6, 15), (6, 4, 12, 15), (17, 12, 4)])
_uv = me_cube_005.uv_layers.new(name='UVMap')
_uv.uv.foreach_set('vector', [0.2155, 0.2155, 0.7845, 0.2155, 0.7845, 0.7845, 0.2155, 0.7845, 0.2155, 0.2155, 0.7845, 0.2155, 0.7845, 0.7845, 0.2155, 0.7845, 0.2155, 0.2155, 0.7845, 0.2155, 0.7845, 0.7845, 0.2155, 0.7845, 0.2155, 0.2155, 0.7845, 0.2155, 0.7845, 0.7845, 0.2155, 0.7845, 0.2155, 0.2155, 0.7845, 0.2155, 0.7845, 0.7845, 0.2155, 0.7845, 0.2155, 0.2155, 0.7845, 0.2155, 0.7845, 0.7845, 0.2155, 0.7845, 0.2155, 0.2155, 0.7845, 0.2155, 0.7845, 0.7845, 0.2155, 0.7845, 0.2155, 0.2155, 0.7845, 0.2155, 0.7845, 0.7845, 0.2155, 0.7845, 0.2155, 0.2155, 0.7845, 0.2155, 0.7845, 0.7845, 0.2155, 0.7845, 0.2155, 0.2155, 0.7845, 0.2155, 0.7845, 0.7845, 0.2155, 0.7845, 0.2155, 0.2155, 0.7845, 0.2155, 0.7845, 0.7845, 0.2155, 0.7845, 0.2155, 0.2155, 0.7845, 0.2155, 0.7845, 0.7845, 0.2155, 0.7845, 0.2155, 0.2155, 0.7845, 0.2155, 0.7845, 0.7845, 0.2155, 0.7845, 0.2155, 0.2155, 0.7845, 0.2155, 0.7845, 0.7845, 0.2155, 0.7845, 0.2155, 0.2155, 0.7845, 0.2155, 0.7845, 0.7845, 0.2155, 0.7845, 0.2155, 0.2155, 0.7845, 0.2155, 0.7845, 0.7845, 0.2155, 0.7845, 0.2155, 0.2155, 0.7845, 0.2155, 0.7845, 0.7845, 0.2155, 0.7845, 0.2155, 0.2155, 0.7845, 0.2155, 0.7845, 0.7845, 0.2155, 0.7845, 0.2155, 0.2155, 0.7845, 0.2155, 0.7845, 0.7845, 0.2155, 0.7845, 0.2155, 0.2155, 0.7845, 0.2155, 0.7845, 0.7845, 0.2155, 0.7845, 0.2155, 0.2155, 0.7845, 0.2155, 0.7845, 0.7845, 0.2155, 0.7845, 0.2155, 0.2155, 0.7845, 0.2155, 0.7845, 0.7845, 0.2155, 0.7845, 0.2155, 0.2155, 0.7845, 0.2155, 0.7845, 0.7845, 0.2155, 0.2155, 0.7845, 0.2155, 0.7845, 0.7845, 0.2155, 0.7845, 0.2155, 0.2155, 0.7845, 0.2155, 0.7845, 0.7845, 0.2155, 0.2155, 0.7845, 0.2155, 0.7845, 0.7845, 0.2155, 0.2155, 0.7845, 0.2155, 0.7845, 0.7845, 0.2155, 0.7845, 0.2155, 0.2155, 0.7845, 0.2155, 0.7845, 0.7845])
me_cube_005.use_remesh_preserve_volume = False
me_cube_005.use_remesh_preserve_attributes = False
me_cube_005.use_mirror_vertex_groups = False
me_cube_005.update()
me_cube_006 = bpy.data.meshes.new('Cube.006')
me_cube_006.from_pydata([(-16.76, 6.048, -2.599), (-19.72, 6.347, 0.2851), (-14.07, 8.987, -2.418), (-17.03, 9.286, 0.4663), (-15.05, 5.75, -2.259), (-18.01, 6.05, 0.6255), (-12.36, 8.689, -2.078), (-15.31, 8.989, 0.8067), (-19.2, 6.785, 0.07726), (-16.41, 6.51, -2.436), (-17.49, 6.487, 0.4176), (-14.69, 6.213, -2.095), (-17.38, 8.771, 0.1997), (-12.87, 8.199, -1.973), (-14.59, 8.497, -2.313), (-15.67, 8.474, 0.5401), (-19.22, 6.477, -0.1526), (-16.64, 9.083, 0.04254), (-14.93, 8.785, 0.3829), (-17.51, 6.18, 0.1878), (-16.57, 6.425, 0.2689), (-18.65, 6.744, -0.1003), (-14.75, 8.411, 0.3914), (-16.83, 8.73, 0.02214), (-14.58, 8.874, -1.973), (-12.86, 8.576, -1.633), (-15.44, 5.97, -1.828), (-14.51, 6.216, -1.747), (-16.58, 6.534, -2.116), (-12.69, 8.202, -1.624), (-14.76, 8.521, -1.993), (-17.15, 6.268, -2.168)], [], [(30, 24, 2, 14), (24, 25, 6, 2), (27, 26, 4, 11), (26, 31, 0, 4), (14, 2, 6, 13), (15, 7, 3, 12), (5, 10, 8, 1), (0, 9, 11, 4), (29, 27, 11, 13), (31, 28, 9, 0), (25, 29, 13, 6), (10, 15, 12, 8), (9, 14, 13, 11), (28, 30, 14, 9), (8, 12, 23, 21), (7, 15, 22, 18), (1, 8, 21, 16), (15, 10, 20, 22), (5, 1, 16, 19), (10, 5, 19, 20), (3, 7, 18, 17), (12, 3, 17, 23), (21, 23, 30, 28), (18, 22, 29, 25), (16, 21, 28, 31), (22, 20, 27, 29), (19, 16, 31, 26), (20, 19, 26, 27), (17, 18, 25, 24), (23, 17, 24, 30)])
_uv = me_cube_006.uv_layers.new(name='UVMap')
_uv.uv.foreach_set('vector', [1.25, 0.9753, 1.344, 0.9601, 1.446, 1.083, 1.274, 1.062, 1.879, 0.08946, 2.069, -0.2677, 2.224, -0.2843, 2.034, 0.07286, 0.8477, -0.8943, 0.6436, -0.8677, 0.6743, -1.006, 0.8064, -0.9642, -0.01838, -0.9344, -0.2532, -0.5878, -0.3124, -0.7222, -0.07756, -1.069, 1.274, 1.062, 1.446, 1.083, 1.645, 1.445, 1.478, 1.432, 1.116, -0.1887, 1.274, -0.1808, 1.084, 0.1763, 0.9179, 0.1973, 0.2895, -0.1483, 0.4624, -0.1674, 0.2265, 0.2132, 0.05472, 0.1983, 0.4574, 1.08, 0.6041, 1.057, 0.849, 1.41, 0.7084, 1.424, 1.328, -0.8805, 0.8477, -0.8943, 0.8064, -0.9642, 1.334, -0.9558, 0.4365, 0.9337, 0.587, 0.9676, 0.6041, 1.057, 0.4574, 1.08, 1.405, -0.8652, 1.328, -0.8805, 1.334, -0.9558, 1.493, -0.9934, 0.4624, -0.1674, 1.116, -0.1887, 0.9179, 0.1973, 0.2265, 0.2132, 0.6041, 1.057, 1.274, 1.062, 1.478, 1.432, 0.849, 1.41, 0.587, 0.9676, 1.25, 0.9753, 1.274, 1.062, 0.6041, 1.057, 0.2265, 0.2132, 0.9179, 0.1973, 0.9945, 0.3236, 0.3231, 0.3228, 1.274, -0.1808, 1.116, -0.1887, 1.199, -0.3748, 1.259, -0.3159, 0.05472, 0.1983, 0.2265, 0.2132, 0.3231, 0.3228, 0.1768, 0.2947, 1.116, -0.1887, 0.4624, -0.1674, 0.6187, -0.3286, 1.199, -0.3748, 0.2895, -0.1483, 0.05472, 0.1983, -0.005194, 0.04967, 0.2296, -0.297, 0.4624, -0.1674, 0.2895, -0.1483, 0.4102, -0.2489, 0.6187, -0.3286, 1.084, 0.1763, 1.274, -0.1808, 1.413, -0.1915, 1.223, 0.1656, 0.9179, 0.1973, 1.084, 0.1763, 1.09, 0.3148, 0.9945, 0.3236, 0.3231, 0.3228, 0.9945, 0.3236, 1.25, 0.9753, 0.587, 0.9676, 1.259, -0.3159, 1.199, -0.3748, 1.328, -0.8805, 1.405, -0.8652, 0.1768, 0.2947, 0.3231, 0.3228, 0.587, 0.9676, 0.4365, 0.9337, 1.199, -0.3748, 0.6187, -0.3286, 0.8477, -0.8943, 1.328, -0.8805, 0.2296, -0.297, -0.005194, 0.04967, -0.2532, -0.5878, -0.01838, -0.9344, 0.6187, -0.3286, 0.4102, -0.2489, 0.6436, -0.8677, 0.8477, -0.8943, 1.223, 0.1656, 1.413, -0.1915, 2.069, -0.2677, 1.879, 0.08946, 0.9945, 0.3236, 1.09, 0.3148, 1.344, 0.9601, 1.25, 0.9753])
me_cube_006.use_remesh_preserve_volume = False
me_cube_006.use_remesh_preserve_attributes = False
me_cube_006.use_mirror_vertex_groups = False
me_cube_006.update()
me_cube_007 = bpy.data.meshes.new('Cube.007')
me_cube_007.from_pydata([(-68.28, 1.862, -2.926), (-73.0, 1.765, 1.673), (-69.2, 6.857, -2.988), (-73.93, 6.759, 1.611), (-65.34, 1.965, -2.391), (-70.06, 1.868, 2.208), (-66.26, 6.959, -2.453), (-70.99, 6.862, 2.146), (-72.97, 2.516, 1.054), (-68.52, 2.645, -2.72), (-70.04, 2.619, 1.588), (-65.58, 2.748, -2.186), (-73.6, 5.891, 1.012), (-66.2, 6.123, -2.227), (-69.14, 6.02, -2.762), (-70.66, 5.994, 1.546), (-72.49, 2.046, 0.9568), (-73.04, 6.533, 0.9525), (-70.1, 6.635, 1.487), (-69.56, 2.149, 1.492), (-68.62, 2.777, 1.577), (-72.11, 2.596, 1.001), (-69.24, 6.152, 1.535), (-72.74, 5.972, 0.9594), (-69.74, 6.601, -2.261), (-66.8, 6.703, -1.726), (-66.26, 2.217, -1.722), (-65.31, 2.845, -1.637), (-68.81, 2.664, -2.212), (-65.94, 6.22, -1.679), (-69.44, 6.04, -2.254), (-69.19, 2.114, -2.257), (-70.0, 2.097, -1.472), (-71.1, 2.075, -0.4008), (-71.65, 6.561, -0.4051), (-70.55, 6.584, -1.476), (-69.3, 6.664, 0.1296), (-68.66, 6.687, -1.148), (-68.75, 2.177, 0.1339), (-68.11, 2.2, -1.143), (-68.3, 2.806, 0.6123), (-67.17, 2.828, -1.058), (-70.72, 2.625, -0.3563), (-69.62, 2.648, -1.428), (-68.92, 6.181, 0.5704), (-67.8, 6.204, -1.1), (-71.34, 6.0, -0.3982), (-70.24, 6.023, -1.469)], [], [(30, 24, 2, 14), (24, 25, 6, 2), (27, 26, 4, 11), (26, 31, 0, 4), (14, 2, 6, 13), (15, 7, 3, 12), (5, 10, 8, 1), (0, 9, 11, 4), (29, 27, 11, 13), (31, 28, 9, 0), (25, 29, 13, 6), (10, 15, 12, 8), (9, 14, 13, 11), (28, 30, 14, 9), (8, 12, 23, 21), (7, 15, 22, 18), (1, 8, 21, 16), (15, 10, 20, 22), (5, 1, 16, 19), (10, 5, 19, 20), (3, 7, 18, 17), (12, 3, 17, 23), (43, 47, 30, 28), (37, 45, 29, 25), (32, 43, 28, 31), (45, 41, 27, 29), (39, 32, 31, 26), (41, 39, 26, 27), (35, 37, 25, 24), (47, 35, 24, 30), (23, 17, 34, 46), (46, 34, 35, 47), (17, 18, 36, 34), (34, 36, 37, 35), (20, 19, 38, 40), (40, 38, 39, 41), (19, 16, 33, 38), (38, 33, 32, 39), (22, 20, 40, 44), (44, 40, 41, 45), (16, 21, 42, 33), (33, 42, 43, 32), (18, 22, 44, 36), (36, 44, 45, 37), (21, 23, 46, 42), (42, 46, 47, 43)])
_uv = me_cube_007.uv_layers.new(name='UVMap')
_uv.uv.foreach_set('vector', [-0.7227, 0.7993, -0.6806, 0.9366, -0.879, 0.9995, -0.8608, 0.8013, -0.8119, 1.195, -1.466, 1.117, -1.533, 0.9214, -0.879, 0.9995, 2.464, 0.02683, 2.4, -0.1519, 2.638, -0.1705, 2.552, -0.02021, -1.464, -0.3868, -0.7908, -0.3872, -0.9648, -0.1915, -1.638, -0.1911, -0.8608, 0.8013, -0.879, 0.9995, -1.533, 0.9214, -1.527, 0.7351, 1.2, 0.7141, 1.201, 0.9571, 0.561, 1.11, 0.5211, 0.8597, 1.166, -0.2865, 1.193, -0.04633, 0.4552, 0.02849, 0.4679, -0.2033, -0.9648, -0.1915, -0.9101, -0.003827, -1.599, -0.004968, -1.638, -0.1911, 2.42, 0.4728, 2.464, 0.02683, 2.552, -0.02021, 2.528, 0.5079, -0.7166, -0.1203, -0.7759, 0.01697, -0.9101, -0.003827, -0.9648, -0.1915, 2.376, 0.632, 2.42, 0.4728, 2.528, 0.5079, 2.56, 0.6805, 1.193, -0.04633, 1.2, 0.7141, 0.5211, 0.8597, 0.4552, 0.02849, -0.9101, -0.003827, -0.8608, 0.8013, -1.527, 0.7351, -1.599, -0.004968, -0.7759, 0.01697, -0.7227, 0.7993, -0.8608, 0.8013, -0.9101, -0.003827, 0.4552, 0.02849, 0.5211, 0.8597, 0.324, 0.8383, 0.2515, 0.06389, 1.201, 0.9571, 1.2, 0.7141, 1.474, 0.6276, 1.374, 0.7904, 0.4679, -0.2033, 0.4552, 0.02849, 0.2515, 0.06389, 0.3185, -0.06559, 1.2, 0.7141, 1.193, -0.04633, 1.495, 0.01728, 1.474, 0.6276, -0.7765, -1.422, -0.103, -1.422, -0.1885, -1.233, -0.862, -1.233, 1.193, -0.04633, 1.166, -0.2865, 1.335, -0.1442, 1.495, 0.01728, -0.1839, 2.29, -0.8378, 2.212, -0.9786, 2.008, -0.3247, 2.086, 0.5211, 0.8597, 0.561, 1.11, 0.3615, 0.9722, 0.324, 0.8383, -0.5225, 0.02699, -0.4675, 0.807, -0.7227, 0.7993, -0.7759, 0.01697, 2.018, 0.8324, 2.107, 0.6429, 2.42, 0.4728, 2.376, 0.632, -0.4603, -0.1126, -0.5225, 0.02699, -0.7759, 0.01697, -0.7166, -0.1203, 2.107, 0.6429, 2.102, -0.07451, 2.464, 0.02683, 2.42, 0.4728, -1.076, -0.5904, -0.6437, -0.5937, -0.7908, -0.3872, -1.464, -0.3868, 2.102, -0.07451, 1.971, -0.2902, 2.4, -0.1519, 2.464, 0.02683, -0.6929, 1.413, -1.112, 1.36, -1.466, 1.117, -0.8119, 1.195, -0.4675, 0.807, -0.4255, 0.946, -0.6806, 0.9366, -0.7227, 0.7993, 0.324, 0.8383, 0.3615, 0.9722, -0.07519, 0.9584, -0.1176, 0.8186, -0.1176, 0.8186, -0.07519, 0.9584, -0.4255, 0.946, -0.4675, 0.807, -0.3247, 2.086, -0.9786, 2.008, -1.06, 1.67, -0.5305, 1.71, -0.5305, 1.71, -1.06, 1.67, -1.112, 1.36, -0.6929, 1.413, 1.495, 0.01728, 1.335, -0.1442, 1.675, -0.2242, 1.674, -0.02668, 1.674, -0.02668, 1.675, -0.2242, 1.971, -0.2902, 2.102, -0.07451, -0.862, -1.233, -0.1885, -1.233, -0.443, -0.8756, -0.9851, -0.8996, -0.9851, -0.8996, -0.443, -0.8756, -0.6437, -0.5937, -1.076, -0.5904, 1.474, 0.6276, 1.495, 0.01728, 1.674, -0.02668, 1.679, 0.6533, 1.679, 0.6533, 1.674, -0.02668, 2.102, -0.07451, 2.107, 0.6429, 0.3185, -0.06559, 0.2515, 0.06389, -0.1745, 0.04154, -0.1096, -0.09752, -0.1096, -0.09752, -0.1745, 0.04154, -0.5225, 0.02699, -0.4603, -0.1126, 1.374, 0.7904, 1.474, 0.6276, 1.679, 0.6533, 1.717, 0.8126, 1.717, 0.8126, 1.679, 0.6533, 2.107, 0.6429, 2.018, 0.8324, 0.2515, 0.06389, 0.324, 0.8383, -0.1176, 0.8186, -0.1745, 0.04154, -0.1745, 0.04154, -0.1176, 0.8186, -0.4675, 0.807, -0.5225, 0.02699])
me_cube_007.use_remesh_preserve_volume = False
me_cube_007.use_remesh_preserve_attributes = False
me_cube_007.use_mirror_vertex_groups = False
me_cube_007.update()

# ---- objects
ob_kissen1 = bpy.data.objects.new('Kissen1', me_cube_002)
ob_sitzkissen = bpy.data.objects.new('Sitzkissen', me_cube_001)
ob_couch = bpy.data.objects.new('Couch', me_cube)
ob_kissen0 = bpy.data.objects.new('Kissen0', me_cube_003)
ob_kissen3 = bpy.data.objects.new('Kissen3', me_cube_004)
ob_kissen2_mitte_hinten = bpy.data.objects.new('Kissen2-mitte-hinten', me_cube_005)
ob_kissen0_001 = bpy.data.objects.new('Kissen0.001', me_cube_006)
ob_kissen4_mitte_vorne = bpy.data.objects.new('Kissen4-mitte-vorne', me_cube_007)

# ---- transforms, parenting, visibility, modifiers, constraints
ob_kissen1.location = (-0.8881, 0.02201, 2.726)
ob_kissen1.scale = (0.42, 1.0, 1.0)
ob_kissen1.lineart.crease_threshold = 0.0
_m = ob_kissen1.modifiers.new('Mirror', 'MIRROR')
_m.use_axis = (False, True, False)
_m = ob_kissen1.modifiers.new('Subsurf', 'SUBSURF')
_m.uv_smooth = 'PRESERVE_CORNERS'
_m.quality = 2
_m.show_only_control_edges = False
ob_sitzkissen.location = (1.082, 0.02954, 2.183)
ob_sitzkissen.scale = (1.06, 1.06, 0.4617)
ob_sitzkissen.lineart.crease_threshold = 0.0
_m = ob_sitzkissen.modifiers.new('Subsurf', 'SUBSURF')
_m.uv_smooth = 'PRESERVE_CORNERS'
_m.quality = 2
_m.show_only_control_edges = False
_m = ob_sitzkissen.modifiers.new('Mirror', 'MIRROR')
_m.use_axis = (False, True, False)
ob_couch.location = (0.0, 0.02533, 0.0)
ob_couch.rotation_euler = (0.0, -0.0, 3.142)
ob_couch.lock_rotations_4d = False
ob_couch.empty_display_type = 'ARROWS'
ob_couch.lineart.crease_threshold = 0.0
_m = ob_couch.modifiers.new('Mirror', 'MIRROR')
_m.use_axis = (False, True, False)
_m.use_clip = True
ob_kissen0.location = (0.8616, 0.02201, 2.726)
ob_kissen0.scale = (0.1645, 0.3916, 0.3916)
ob_kissen0.lineart.crease_threshold = 0.0
_m = ob_kissen0.modifiers.new('Mirror', 'MIRROR')
_m.use_axis = (False, True, False)
_m = ob_kissen0.modifiers.new('Subsurf', 'SUBSURF')
_m.uv_smooth = 'PRESERVE_CORNERS'
_m.quality = 2
_m.show_only_control_edges = False
ob_kissen3.location = (7.851, 0.02201, 2.726)
ob_kissen3.scale = (0.1645, 0.3916, 0.3916)
ob_kissen3.lineart.crease_threshold = 0.0
_m = ob_kissen3.modifiers.new('Mirror', 'MIRROR')
_m.use_axis = (False, True, False)
_m = ob_kissen3.modifiers.new('Subsurf', 'SUBSURF')
_m.uv_smooth = 'PRESERVE_CORNERS'
_m.quality = 2
_m.show_only_control_edges = False
ob_kissen2_mitte_hinten.location = (0.2711, -1.251, 1.884)
ob_kissen2_mitte_hinten.rotation_euler = (0.701, -0.2635, 0.4435)
ob_kissen2_mitte_hinten.scale = (0.42, 1.0, 1.0)
ob_kissen2_mitte_hinten.lineart.crease_threshold = 0.0
_m = ob_kissen2_mitte_hinten.modifiers.new('Subsurf', 'SUBSURF')
_m.uv_smooth = 'PRESERVE_CORNERS'
_m.quality = 2
_m.show_only_control_edges = False
ob_kissen0_001.location = (2.635, 0.02201, 2.726)
ob_kissen0_001.scale = (0.1645, 0.3916, 0.3916)
ob_kissen0_001.lineart.crease_threshold = 0.0
_m = ob_kissen0_001.modifiers.new('Mirror', 'MIRROR')
_m.use_axis = (False, True, False)
_m = ob_kissen0_001.modifiers.new('Subsurf', 'SUBSURF')
_m.uv_smooth = 'PRESERVE_CORNERS'
_m.quality = 2
_m.show_only_control_edges = False
ob_kissen4_mitte_vorne.location = (11.51, -1.753, 2.726)
ob_kissen4_mitte_vorne.scale = (0.1645, 0.3916, 0.3916)
ob_kissen4_mitte_vorne.lineart.crease_threshold = 0.0
_m = ob_kissen4_mitte_vorne.modifiers.new('Subsurf', 'SUBSURF')
_m.uv_smooth = 'PRESERVE_CORNERS'
_m.quality = 2
_m.show_only_control_edges = False

# ---- collection membership
col_collection_1.objects.link(ob_kissen1)
col_collection_1.objects.link(ob_sitzkissen)
col_collection_1.objects.link(ob_couch)
col_collection_1.objects.link(ob_kissen0)
col_collection_1.objects.link(ob_kissen3)
col_collection_1.objects.link(ob_kissen2_mitte_hinten)
col_collection_1.objects.link(ob_kissen0_001)
col_collection_1.objects.link(ob_kissen4_mitte_vorne)

# ---- scene / render settings (as saved in the file)
scene.frame_start = 1; scene.frame_end = 250; scene.frame_set(1)
scene.render.engine = 'BLENDER_EEVEE_NEXT'
scene.render.resolution_percentage = 50
scene.render.dither_intensity = 0.0
scene.cycles.use_denoising = False
scene.cycles.samples = 10
scene.cycles.sampling_pattern = 'TABULATED_SOBOL'
scene.cycles.light_sampling_threshold = 0.0
scene.cycles.use_adaptive_sampling = False
scene.cycles.use_light_tree = False
scene.cycles.blur_glossy = 0.0
scene.cycles.pixel_filter_type = 'GAUSSIAN'
scene.cycles.sample_clamp_indirect = 0.0
scene.view_settings.view_transform = 'Standard'
bpy.context.view_layer.update()

# ---- added for rendering (the .blend has no active camera and no usable light): camera, sun
cam_auto = bpy.data.cameras.new('AutoCamera')
cam_auto.lens = 50.0
cam_auto.sensor_width = 36.0
cam_auto.clip_end = 1000.0
ob_auto_camera = bpy.data.objects.new('AutoCamera', cam_auto)
scene.collection.objects.link(ob_auto_camera)
ob_auto_camera.location = (10.7913, -13.62, 11.1944)
ob_auto_camera.rotation_euler = (1.09748, -7.21219e-08, 0.694738)
scene.camera = ob_auto_camera
light_auto_sun = bpy.data.lights.new('AutoSun', 'SUN')
light_auto_sun.energy = 3.0
light_auto_sun.angle = 0.0523599
ob_auto_sun = bpy.data.objects.new('AutoSun', light_auto_sun)
scene.collection.objects.link(ob_auto_sun)
ob_auto_sun.rotation_euler = (0.872665, 0.174533, 0.523599)
bpy.context.view_layer.update()
